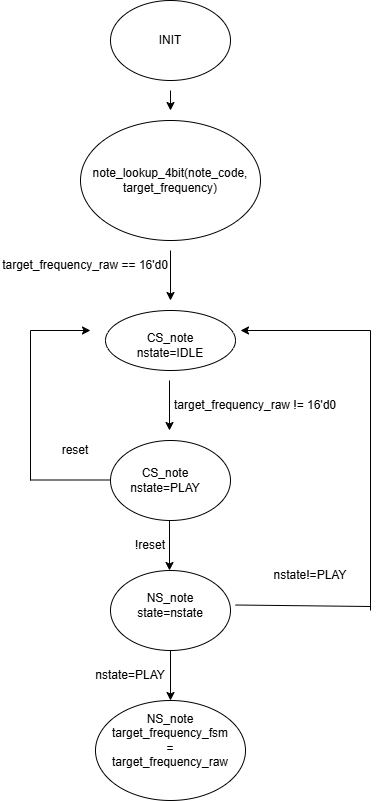

The diagram above was exported from draw.io. Its source (the exported page's mxGraphModel, read from the mxfile embedded in the PNG):
<mxGraphModel dx="1042" dy="527" grid="1" gridSize="10" guides="1" tooltips="1" connect="1" arrows="1" fold="1" page="1" pageScale="1" pageWidth="850" pageHeight="1100" math="0" shadow="0">
  <root>
    <mxCell id="0" />
    <mxCell id="1" parent="0" />
    <mxCell id="o0IOz_QW8o2LHfdmDKu--1" value="" style="ellipse;whiteSpace=wrap;html=1;" vertex="1" parent="1">
      <mxGeometry x="260" y="40" width="120" height="80" as="geometry" />
    </mxCell>
    <mxCell id="o0IOz_QW8o2LHfdmDKu--2" value="INIT" style="text;html=1;whiteSpace=wrap;strokeColor=none;fillColor=none;align=center;verticalAlign=middle;rounded=0;" vertex="1" parent="1">
      <mxGeometry x="290" y="65" width="60" height="30" as="geometry" />
    </mxCell>
    <mxCell id="o0IOz_QW8o2LHfdmDKu--4" value="" style="ellipse;whiteSpace=wrap;html=1;" vertex="1" parent="1">
      <mxGeometry x="230" y="160" width="180" height="120" as="geometry" />
    </mxCell>
    <mxCell id="o0IOz_QW8o2LHfdmDKu--5" value="note_lookup_4bit(note_code, target_frequency)" style="text;html=1;whiteSpace=wrap;strokeColor=none;fillColor=none;align=center;verticalAlign=middle;rounded=0;" vertex="1" parent="1">
      <mxGeometry x="300" y="170" width="40" height="100" as="geometry" />
    </mxCell>
    <mxCell id="o0IOz_QW8o2LHfdmDKu--7" value="" style="ellipse;whiteSpace=wrap;html=1;" vertex="1" parent="1">
      <mxGeometry x="255" y="350" width="130" height="60" as="geometry" />
    </mxCell>
    <mxCell id="o0IOz_QW8o2LHfdmDKu--6" value="&lt;div&gt;CS_note&lt;/div&gt;&lt;div&gt;nstate=IDLE&lt;/div&gt;" style="text;html=1;whiteSpace=wrap;strokeColor=none;fillColor=none;align=center;verticalAlign=middle;rounded=0;" vertex="1" parent="1">
      <mxGeometry x="290" y="370" width="60" height="30" as="geometry" />
    </mxCell>
    <mxCell id="o0IOz_QW8o2LHfdmDKu--9" value="" style="ellipse;whiteSpace=wrap;html=1;" vertex="1" parent="1">
      <mxGeometry x="260" y="480" width="120" height="80" as="geometry" />
    </mxCell>
    <mxCell id="o0IOz_QW8o2LHfdmDKu--10" value="CS_note&lt;div&gt;nstate=PLAY&lt;/div&gt;" style="text;html=1;whiteSpace=wrap;strokeColor=none;fillColor=none;align=center;verticalAlign=middle;rounded=0;" vertex="1" parent="1">
      <mxGeometry x="285" y="505" width="60" height="30" as="geometry" />
    </mxCell>
    <mxCell id="o0IOz_QW8o2LHfdmDKu--11" value="" style="endArrow=none;html=1;rounded=0;" edge="1" parent="1">
      <mxGeometry width="50" height="50" relative="1" as="geometry">
        <mxPoint x="180" y="519.5" as="sourcePoint" />
        <mxPoint x="260" y="519.5" as="targetPoint" />
      </mxGeometry>
    </mxCell>
    <mxCell id="o0IOz_QW8o2LHfdmDKu--12" value="" style="endArrow=none;html=1;rounded=0;" edge="1" parent="1">
      <mxGeometry width="50" height="50" relative="1" as="geometry">
        <mxPoint x="180" y="520" as="sourcePoint" />
        <mxPoint x="180" y="370" as="targetPoint" />
      </mxGeometry>
    </mxCell>
    <mxCell id="o0IOz_QW8o2LHfdmDKu--13" value="" style="endArrow=classic;html=1;rounded=0;" edge="1" parent="1">
      <mxGeometry width="50" height="50" relative="1" as="geometry">
        <mxPoint x="180" y="370" as="sourcePoint" />
        <mxPoint x="240" y="370" as="targetPoint" />
      </mxGeometry>
    </mxCell>
    <mxCell id="o0IOz_QW8o2LHfdmDKu--14" value="reset" style="text;html=1;whiteSpace=wrap;strokeColor=none;fillColor=none;align=center;verticalAlign=middle;rounded=0;" vertex="1" parent="1">
      <mxGeometry x="195" y="475" width="60" height="30" as="geometry" />
    </mxCell>
    <mxCell id="o0IOz_QW8o2LHfdmDKu--15" value="" style="endArrow=classic;html=1;rounded=0;" edge="1" parent="1">
      <mxGeometry width="50" height="50" relative="1" as="geometry">
        <mxPoint x="320" y="130" as="sourcePoint" />
        <mxPoint x="320" y="150" as="targetPoint" />
      </mxGeometry>
    </mxCell>
    <mxCell id="o0IOz_QW8o2LHfdmDKu--16" value="&lt;span id=&quot;docs-internal-guid-ddb79129-7fff-ea96-a11a-3de41138f49d&quot;&gt;&lt;span style=&quot;color: rgb(0, 0, 0); background-color: transparent; font-variant-numeric: normal; font-variant-east-asian: normal; font-variant-alternates: normal; font-variant-position: normal; font-variant-emoji: normal; vertical-align: baseline; white-space-collapse: preserve;&quot;&gt;&lt;font style=&quot;&quot; face=&quot;Helvetica&quot;&gt;target_frequency_raw == 16'd0&lt;/font&gt;&lt;/span&gt;&lt;/span&gt;" style="text;html=1;whiteSpace=wrap;strokeColor=none;fillColor=none;align=center;verticalAlign=middle;rounded=0;" vertex="1" parent="1">
      <mxGeometry x="150" y="290" width="170" height="30" as="geometry" />
    </mxCell>
    <mxCell id="o0IOz_QW8o2LHfdmDKu--17" value="" style="endArrow=classic;html=1;rounded=0;" edge="1" parent="1">
      <mxGeometry width="50" height="50" relative="1" as="geometry">
        <mxPoint x="320" y="290" as="sourcePoint" />
        <mxPoint x="320" y="340" as="targetPoint" />
      </mxGeometry>
    </mxCell>
    <mxCell id="o0IOz_QW8o2LHfdmDKu--18" value="&lt;span id=&quot;docs-internal-guid-ddb79129-7fff-ea96-a11a-3de41138f49d&quot;&gt;&lt;span style=&quot;color: rgb(0, 0, 0); background-color: transparent; font-variant-numeric: normal; font-variant-east-asian: normal; font-variant-alternates: normal; font-variant-position: normal; font-variant-emoji: normal; vertical-align: baseline; white-space-collapse: preserve;&quot;&gt;&lt;font style=&quot;&quot; face=&quot;Helvetica&quot;&gt;target_frequency_raw != 16'd0&lt;/font&gt;&lt;/span&gt;&lt;/span&gt;" style="text;html=1;whiteSpace=wrap;strokeColor=none;fillColor=none;align=center;verticalAlign=middle;rounded=0;" vertex="1" parent="1">
      <mxGeometry x="320" y="430" width="170" height="30" as="geometry" />
    </mxCell>
    <mxCell id="o0IOz_QW8o2LHfdmDKu--20" value="" style="endArrow=classic;html=1;rounded=0;" edge="1" parent="1">
      <mxGeometry width="50" height="50" relative="1" as="geometry">
        <mxPoint x="319" y="420" as="sourcePoint" />
        <mxPoint x="319" y="470" as="targetPoint" />
      </mxGeometry>
    </mxCell>
    <mxCell id="o0IOz_QW8o2LHfdmDKu--21" value="" style="ellipse;whiteSpace=wrap;html=1;" vertex="1" parent="1">
      <mxGeometry x="245" y="740" width="150" height="100" as="geometry" />
    </mxCell>
    <mxCell id="o0IOz_QW8o2LHfdmDKu--22" value="NS_note&lt;div&gt;&lt;span id=&quot;docs-internal-guid-5b76261a-7fff-c18f-3725-b3f048f0645b&quot;&gt;&lt;span style=&quot;color: rgb(0, 0, 0); background-color: transparent; font-variant-numeric: normal; font-variant-east-asian: normal; font-variant-alternates: normal; font-variant-position: normal; font-variant-emoji: normal; vertical-align: baseline; white-space-collapse: preserve;&quot;&gt;&lt;font face=&quot;Helvetica&quot;&gt;target_frequency_fsm = target_frequency_raw&lt;/font&gt;&lt;/span&gt;&lt;/span&gt;&lt;/div&gt;" style="text;html=1;whiteSpace=wrap;strokeColor=none;fillColor=none;align=center;verticalAlign=middle;rounded=0;" vertex="1" parent="1">
      <mxGeometry x="290" y="765" width="60" height="30" as="geometry" />
    </mxCell>
    <mxCell id="o0IOz_QW8o2LHfdmDKu--23" value="" style="endArrow=classic;html=1;rounded=0;" edge="1" parent="1">
      <mxGeometry width="50" height="50" relative="1" as="geometry">
        <mxPoint x="320" y="690" as="sourcePoint" />
        <mxPoint x="320" y="740" as="targetPoint" />
      </mxGeometry>
    </mxCell>
    <mxCell id="o0IOz_QW8o2LHfdmDKu--24" value="" style="endArrow=none;html=1;rounded=0;" edge="1" parent="1">
      <mxGeometry width="50" height="50" relative="1" as="geometry">
        <mxPoint x="385" y="644.5" as="sourcePoint" />
        <mxPoint x="520" y="646" as="targetPoint" />
      </mxGeometry>
    </mxCell>
    <mxCell id="o0IOz_QW8o2LHfdmDKu--26" value="" style="endArrow=none;html=1;rounded=0;" edge="1" parent="1">
      <mxGeometry width="50" height="50" relative="1" as="geometry">
        <mxPoint x="520" y="650" as="sourcePoint" />
        <mxPoint x="520" y="370" as="targetPoint" />
      </mxGeometry>
    </mxCell>
    <mxCell id="o0IOz_QW8o2LHfdmDKu--27" value="" style="endArrow=classic;html=1;rounded=0;" edge="1" parent="1">
      <mxGeometry width="50" height="50" relative="1" as="geometry">
        <mxPoint x="520" y="370" as="sourcePoint" />
        <mxPoint x="390" y="370" as="targetPoint" />
      </mxGeometry>
    </mxCell>
    <mxCell id="o0IOz_QW8o2LHfdmDKu--28" value="nstate=PLAY" style="text;html=1;whiteSpace=wrap;strokeColor=none;fillColor=none;align=center;verticalAlign=middle;rounded=0;" vertex="1" parent="1">
      <mxGeometry x="250" y="700" width="60" height="30" as="geometry" />
    </mxCell>
    <mxCell id="o0IOz_QW8o2LHfdmDKu--29" value="" style="ellipse;whiteSpace=wrap;html=1;" vertex="1" parent="1">
      <mxGeometry x="260" y="610" width="120" height="80" as="geometry" />
    </mxCell>
    <mxCell id="o0IOz_QW8o2LHfdmDKu--30" value="NS_note&lt;div&gt;state=nstate&lt;/div&gt;" style="text;html=1;whiteSpace=wrap;strokeColor=none;fillColor=none;align=center;verticalAlign=middle;rounded=0;" vertex="1" parent="1">
      <mxGeometry x="290" y="630" width="60" height="30" as="geometry" />
    </mxCell>
    <mxCell id="o0IOz_QW8o2LHfdmDKu--32" value="" style="endArrow=classic;html=1;rounded=0;" edge="1" parent="1">
      <mxGeometry width="50" height="50" relative="1" as="geometry">
        <mxPoint x="319" y="560" as="sourcePoint" />
        <mxPoint x="319" y="610" as="targetPoint" />
      </mxGeometry>
    </mxCell>
    <mxCell id="o0IOz_QW8o2LHfdmDKu--35" value="!reset" style="text;html=1;whiteSpace=wrap;strokeColor=none;fillColor=none;align=center;verticalAlign=middle;rounded=0;" vertex="1" parent="1">
      <mxGeometry x="270" y="570" width="60" height="30" as="geometry" />
    </mxCell>
    <mxCell id="o0IOz_QW8o2LHfdmDKu--36" value="nstate!=PLAY" style="text;html=1;whiteSpace=wrap;strokeColor=none;fillColor=none;align=center;verticalAlign=middle;rounded=0;" vertex="1" parent="1">
      <mxGeometry x="430" y="600" width="60" height="30" as="geometry" />
    </mxCell>
  </root>
</mxGraphModel>